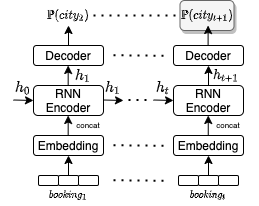

The diagram above was exported from draw.io. Its source (the exported page's mxGraphModel, read from the mxfile embedded in the PNG):
<mxGraphModel dx="946" dy="614" grid="1" gridSize="10" guides="1" tooltips="1" connect="1" arrows="1" fold="1" page="1" pageScale="1" pageWidth="850" pageHeight="1100" math="1" shadow="0">
  <root>
    <mxCell id="0" />
    <mxCell id="1" parent="0" />
    <mxCell id="Jbxt2OxRVBYli9sGSUV6-64" value="" style="rounded=1;whiteSpace=wrap;html=1;shadow=1;glass=0;sketch=0;strokeWidth=1;fillColor=#f5f5f5;fontSize=8;strokeColor=#666666;fontColor=#333333;" parent="1" vertex="1">
      <mxGeometry x="306.5" y="105" width="54" height="30" as="geometry" />
    </mxCell>
    <mxCell id="3qkOzomh0vVHRcYdvR_l-1" value="RNN&lt;br&gt;Encoder" style="rounded=1;whiteSpace=wrap;html=1;sketch=0;shadow=0;" parent="1" vertex="1">
      <mxGeometry x="160" y="190" width="70" height="30" as="geometry" />
    </mxCell>
    <mxCell id="3qkOzomh0vVHRcYdvR_l-2" value="RNN&lt;br&gt;Encoder" style="rounded=1;whiteSpace=wrap;html=1;shadow=0;" parent="1" vertex="1">
      <mxGeometry x="300" y="190" width="70" height="30" as="geometry" />
    </mxCell>
    <mxCell id="3qkOzomh0vVHRcYdvR_l-8" value="" style="endArrow=classic;html=1;" parent="1" edge="1">
      <mxGeometry width="50" height="50" relative="1" as="geometry">
        <mxPoint x="230" y="204.5" as="sourcePoint" />
        <mxPoint x="250" y="205" as="targetPoint" />
      </mxGeometry>
    </mxCell>
    <mxCell id="3qkOzomh0vVHRcYdvR_l-11" value="" style="endArrow=none;dashed=1;html=1;dashPattern=1 3;strokeWidth=2;" parent="1" edge="1">
      <mxGeometry width="50" height="50" relative="1" as="geometry">
        <mxPoint x="255" y="204.5" as="sourcePoint" />
        <mxPoint x="275" y="204.5" as="targetPoint" />
      </mxGeometry>
    </mxCell>
    <mxCell id="3qkOzomh0vVHRcYdvR_l-22" value="$$h_1$$" style="text;html=1;strokeColor=none;fillColor=none;align=center;verticalAlign=middle;whiteSpace=wrap;rounded=0;" parent="1" vertex="1">
      <mxGeometry x="200" y="170" width="20" height="20" as="geometry" />
    </mxCell>
    <mxCell id="3qkOzomh0vVHRcYdvR_l-24" value="$$h_{t+1}$$" style="text;html=1;strokeColor=none;fillColor=none;align=center;verticalAlign=middle;whiteSpace=wrap;rounded=0;" parent="1" vertex="1">
      <mxGeometry x="337.5" y="170" width="30" height="20" as="geometry" />
    </mxCell>
    <mxCell id="3qkOzomh0vVHRcYdvR_l-25" value="Decoder" style="rounded=1;whiteSpace=wrap;html=1;shadow=0;" parent="1" vertex="1">
      <mxGeometry x="160" y="150" width="70" height="20" as="geometry" />
    </mxCell>
    <mxCell id="3qkOzomh0vVHRcYdvR_l-28" value="" style="endArrow=classic;html=1;" parent="1" edge="1">
      <mxGeometry width="50" height="50" relative="1" as="geometry">
        <mxPoint x="194.67000000000002" y="190" as="sourcePoint" />
        <mxPoint x="194.67000000000002" y="170" as="targetPoint" />
      </mxGeometry>
    </mxCell>
    <mxCell id="3qkOzomh0vVHRcYdvR_l-33" value="" style="endArrow=classic;html=1;" parent="1" edge="1">
      <mxGeometry width="50" height="50" relative="1" as="geometry">
        <mxPoint x="335.00000000000006" y="190" as="sourcePoint" />
        <mxPoint x="335.00000000000006" y="170" as="targetPoint" />
      </mxGeometry>
    </mxCell>
    <mxCell id="3qkOzomh0vVHRcYdvR_l-34" value="Decoder" style="rounded=1;whiteSpace=wrap;html=1;shadow=0;" parent="1" vertex="1">
      <mxGeometry x="300" y="150" width="70" height="20" as="geometry" />
    </mxCell>
    <mxCell id="3qkOzomh0vVHRcYdvR_l-36" value="" style="endArrow=classic;html=1;" parent="1" edge="1">
      <mxGeometry width="50" height="50" relative="1" as="geometry">
        <mxPoint x="195.00000000000009" y="150" as="sourcePoint" />
        <mxPoint x="195.00000000000009" y="130" as="targetPoint" />
      </mxGeometry>
    </mxCell>
    <mxCell id="3qkOzomh0vVHRcYdvR_l-37" value="" style="endArrow=classic;html=1;" parent="1" edge="1">
      <mxGeometry width="50" height="50" relative="1" as="geometry">
        <mxPoint x="334.6000000000001" y="150" as="sourcePoint" />
        <mxPoint x="334.6000000000001" y="130" as="targetPoint" />
      </mxGeometry>
    </mxCell>
    <mxCell id="3qkOzomh0vVHRcYdvR_l-42" value="" style="endArrow=classic;html=1;" parent="1" edge="1">
      <mxGeometry width="50" height="50" relative="1" as="geometry">
        <mxPoint x="194.67000000000007" y="240" as="sourcePoint" />
        <mxPoint x="194.67000000000007" y="220" as="targetPoint" />
      </mxGeometry>
    </mxCell>
    <mxCell id="3qkOzomh0vVHRcYdvR_l-44" value="" style="endArrow=classic;html=1;" parent="1" edge="1">
      <mxGeometry width="50" height="50" relative="1" as="geometry">
        <mxPoint x="334.75000000000006" y="240" as="sourcePoint" />
        <mxPoint x="334.75000000000006" y="220" as="targetPoint" />
      </mxGeometry>
    </mxCell>
    <mxCell id="3qkOzomh0vVHRcYdvR_l-45" value="$$h_1$$" style="text;html=1;strokeColor=none;fillColor=none;align=center;verticalAlign=middle;whiteSpace=wrap;rounded=0;spacingBottom=6;" parent="1" vertex="1">
      <mxGeometry x="230" y="185" width="20" height="20" as="geometry" />
    </mxCell>
    <mxCell id="3qkOzomh0vVHRcYdvR_l-46" value="Embedding" style="rounded=1;whiteSpace=wrap;html=1;shadow=0;" parent="1" vertex="1">
      <mxGeometry x="160" y="240" width="70" height="20" as="geometry" />
    </mxCell>
    <mxCell id="3qkOzomh0vVHRcYdvR_l-47" value="Embedding" style="rounded=1;whiteSpace=wrap;html=1;glass=0;shadow=0;" parent="1" vertex="1">
      <mxGeometry x="300" y="240" width="70" height="20" as="geometry" />
    </mxCell>
    <mxCell id="3qkOzomh0vVHRcYdvR_l-59" value="" style="endArrow=none;dashed=1;html=1;dashPattern=1 3;strokeWidth=2;" parent="1" edge="1">
      <mxGeometry width="50" height="50" relative="1" as="geometry">
        <mxPoint x="240" y="249.75" as="sourcePoint" />
        <mxPoint x="290" y="250.25" as="targetPoint" />
      </mxGeometry>
    </mxCell>
    <mxCell id="3qkOzomh0vVHRcYdvR_l-60" value="" style="endArrow=none;dashed=1;html=1;dashPattern=1 3;strokeWidth=2;" parent="1" edge="1">
      <mxGeometry width="50" height="50" relative="1" as="geometry">
        <mxPoint x="240" y="159.75" as="sourcePoint" />
        <mxPoint x="290" y="160.25" as="targetPoint" />
      </mxGeometry>
    </mxCell>
    <mxCell id="3qkOzomh0vVHRcYdvR_l-93" value="concat" style="text;html=1;strokeColor=none;fillColor=none;align=center;verticalAlign=middle;whiteSpace=wrap;rounded=0;fontSize=8;" parent="1" vertex="1">
      <mxGeometry x="195" y="220" width="40" height="20" as="geometry" />
    </mxCell>
    <mxCell id="3qkOzomh0vVHRcYdvR_l-94" value="concat" style="text;html=1;strokeColor=none;fillColor=none;align=center;verticalAlign=middle;whiteSpace=wrap;rounded=0;fontSize=8;" parent="1" vertex="1">
      <mxGeometry x="335" y="220" width="40" height="20" as="geometry" />
    </mxCell>
    <mxCell id="3qkOzomh0vVHRcYdvR_l-101" value="" style="endArrow=classic;html=1;" parent="1" edge="1">
      <mxGeometry width="50" height="50" relative="1" as="geometry">
        <mxPoint x="280" y="204.5" as="sourcePoint" />
        <mxPoint x="300" y="205" as="targetPoint" />
      </mxGeometry>
    </mxCell>
    <mxCell id="3qkOzomh0vVHRcYdvR_l-102" value="$$h_t$$" style="text;html=1;strokeColor=none;fillColor=none;align=center;verticalAlign=middle;whiteSpace=wrap;rounded=0;spacingBottom=6;" parent="1" vertex="1">
      <mxGeometry x="280" y="185" width="20" height="20" as="geometry" />
    </mxCell>
    <mxCell id="3qkOzomh0vVHRcYdvR_l-103" value="$$h_0$$" style="text;html=1;strokeColor=none;fillColor=none;align=center;verticalAlign=middle;whiteSpace=wrap;rounded=0;spacingBottom=6;" parent="1" vertex="1">
      <mxGeometry x="140" y="185" width="20" height="20" as="geometry" />
    </mxCell>
    <mxCell id="3qkOzomh0vVHRcYdvR_l-105" value="" style="endArrow=classic;html=1;" parent="1" edge="1">
      <mxGeometry width="50" height="50" relative="1" as="geometry">
        <mxPoint x="140" y="204.5" as="sourcePoint" />
        <mxPoint x="160" y="205" as="targetPoint" />
      </mxGeometry>
    </mxCell>
    <mxCell id="Jbxt2OxRVBYli9sGSUV6-15" style="edgeStyle=orthogonalEdgeStyle;rounded=0;orthogonalLoop=1;jettySize=auto;html=1;exitX=0.5;exitY=0;exitDx=0;exitDy=0;entryX=0.5;entryY=1;entryDx=0;entryDy=0;fontSize=6;" parent="1" target="3qkOzomh0vVHRcYdvR_l-46" edge="1">
      <mxGeometry relative="1" as="geometry">
        <mxPoint x="195" y="280" as="sourcePoint" />
      </mxGeometry>
    </mxCell>
    <mxCell id="Jbxt2OxRVBYli9sGSUV6-25" style="edgeStyle=orthogonalEdgeStyle;rounded=0;orthogonalLoop=1;jettySize=auto;html=1;exitX=0.5;exitY=0;exitDx=0;exitDy=0;entryX=0.5;entryY=1;entryDx=0;entryDy=0;fontSize=6;" parent="1" target="3qkOzomh0vVHRcYdvR_l-47" edge="1">
      <mxGeometry relative="1" as="geometry">
        <mxPoint x="335" y="280" as="sourcePoint" />
      </mxGeometry>
    </mxCell>
    <mxCell id="Jbxt2OxRVBYli9sGSUV6-29" value="" style="rounded=1;whiteSpace=wrap;html=1;shadow=0;glass=0;sketch=0;" parent="1" vertex="1">
      <mxGeometry x="305" y="280" width="20" height="10" as="geometry" />
    </mxCell>
    <mxCell id="Jbxt2OxRVBYli9sGSUV6-30" value="" style="rounded=1;whiteSpace=wrap;html=1;shadow=0;glass=0;sketch=0;" parent="1" vertex="1">
      <mxGeometry x="325" y="280" width="20" height="10" as="geometry" />
    </mxCell>
    <mxCell id="Jbxt2OxRVBYli9sGSUV6-31" value="" style="rounded=1;whiteSpace=wrap;html=1;shadow=0;glass=0;sketch=0;" parent="1" vertex="1">
      <mxGeometry x="345" y="280" width="20" height="10" as="geometry" />
    </mxCell>
    <mxCell id="Jbxt2OxRVBYli9sGSUV6-32" value="" style="rounded=1;whiteSpace=wrap;html=1;shadow=0;glass=0;sketch=0;" parent="1" vertex="1">
      <mxGeometry x="165" y="280" width="20" height="10" as="geometry" />
    </mxCell>
    <mxCell id="Jbxt2OxRVBYli9sGSUV6-33" value="" style="rounded=1;whiteSpace=wrap;html=1;shadow=0;glass=0;sketch=0;" parent="1" vertex="1">
      <mxGeometry x="185" y="280" width="20" height="10" as="geometry" />
    </mxCell>
    <mxCell id="Jbxt2OxRVBYli9sGSUV6-34" value="" style="rounded=1;whiteSpace=wrap;html=1;shadow=0;glass=0;sketch=0;" parent="1" vertex="1">
      <mxGeometry x="205" y="280" width="20" height="10" as="geometry" />
    </mxCell>
    <mxCell id="Jbxt2OxRVBYli9sGSUV6-39" value="" style="endArrow=none;dashed=1;html=1;dashPattern=1 3;strokeWidth=2;" parent="1" edge="1">
      <mxGeometry width="50" height="50" relative="1" as="geometry">
        <mxPoint x="240" y="284.75" as="sourcePoint" />
        <mxPoint x="290" y="285.25" as="targetPoint" />
      </mxGeometry>
    </mxCell>
    <mxCell id="Jbxt2OxRVBYli9sGSUV6-42" value="$$booking_1$$" style="text;html=1;strokeColor=none;fillColor=none;align=center;verticalAlign=middle;whiteSpace=wrap;rounded=0;shadow=0;glass=0;sketch=0;fontSize=8;" parent="1" vertex="1">
      <mxGeometry x="175" y="290" width="40" height="20" as="geometry" />
    </mxCell>
    <mxCell id="Jbxt2OxRVBYli9sGSUV6-43" value="$$booking_t$$" style="text;html=1;strokeColor=none;fillColor=none;align=center;verticalAlign=middle;whiteSpace=wrap;rounded=0;shadow=0;glass=0;sketch=0;fontSize=8;" parent="1" vertex="1">
      <mxGeometry x="315" y="290" width="40" height="20" as="geometry" />
    </mxCell>
    <mxCell id="Jbxt2OxRVBYli9sGSUV6-61" value="$$\mathbb{P}(city_2)$$" style="text;html=1;strokeColor=none;fillColor=none;align=center;verticalAlign=middle;whiteSpace=wrap;rounded=0;shadow=0;glass=0;sketch=0;fontSize=10;" parent="1" vertex="1">
      <mxGeometry x="175" y="110" width="40" height="20" as="geometry" />
    </mxCell>
    <mxCell id="Jbxt2OxRVBYli9sGSUV6-62" value="$$\mathbb{P}(city_{t+1})$$" style="text;html=1;strokeColor=none;fillColor=none;align=center;verticalAlign=middle;whiteSpace=wrap;rounded=0;shadow=0;glass=0;sketch=0;fontSize=10;" parent="1" vertex="1">
      <mxGeometry x="313.5" y="110" width="40" height="20" as="geometry" />
    </mxCell>
    <mxCell id="Jbxt2OxRVBYli9sGSUV6-63" value="" style="endArrow=none;dashed=1;html=1;dashPattern=1 3;strokeWidth=2;" parent="1" edge="1">
      <mxGeometry width="50" height="50" relative="1" as="geometry">
        <mxPoint x="220" y="120" as="sourcePoint" />
        <mxPoint x="305" y="120" as="targetPoint" />
      </mxGeometry>
    </mxCell>
  </root>
</mxGraphModel>